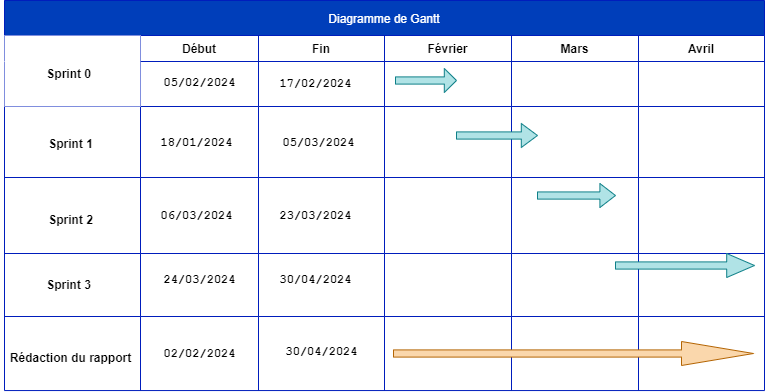

The diagram above was exported from draw.io. Its source (the exported page's mxGraphModel, read from the mxfile embedded in the PNG):
<mxGraphModel dx="1050" dy="1699" grid="0" gridSize="10" guides="1" tooltips="1" connect="1" arrows="1" fold="1" page="1" pageScale="1" pageWidth="827" pageHeight="1169" background="none" math="0" shadow="0">
  <root>
    <mxCell id="0" />
    <mxCell id="1" parent="0" />
    <mxCell id="jkkNb7bbu3UWyOQqT1hD-44" value="Diagramme de Gantt" style="shape=table;childLayout=tableLayout;startSize=35;collapsible=0;recursiveResize=0;expand=0;verticalAlign=middle;fillColor=#003EBA;strokeColor=#001DBC;fontColor=#ffffff;" vertex="1" parent="1">
      <mxGeometry x="34" y="-109" width="760" height="390.0498352050781" as="geometry" />
    </mxCell>
    <mxCell id="jkkNb7bbu3UWyOQqT1hD-45" value="" style="shape=tableRow;horizontal=0;swimlaneHead=0;swimlaneBody=0;top=0;left=0;strokeColor=inherit;bottom=0;right=0;dropTarget=0;fontStyle=0;fillColor=none;points=[[0,0.5],[1,0.5]];portConstraint=eastwest;startSize=0;collapsible=0;recursiveResize=0;expand=0;" vertex="1" parent="jkkNb7bbu3UWyOQqT1hD-44">
      <mxGeometry y="35" width="760" height="71" as="geometry" />
    </mxCell>
    <mxCell id="jkkNb7bbu3UWyOQqT1hD-87" style="swimlane;swimlaneHead=0;swimlaneBody=0;fontStyle=0;strokeColor=inherit;connectable=0;fillColor=default;startSize=26;collapsible=0;recursiveResize=0;expand=0;swimlaneFillColor=default;swimlaneLine=0;" vertex="1" parent="jkkNb7bbu3UWyOQqT1hD-45">
      <mxGeometry width="136" height="71" as="geometry">
        <mxRectangle width="136" height="71" as="alternateBounds" />
      </mxGeometry>
    </mxCell>
    <mxCell id="jkkNb7bbu3UWyOQqT1hD-119" value="&lt;b&gt;Sprint 0&lt;/b&gt;" style="text;html=1;align=right;verticalAlign=middle;resizable=0;points=[];autosize=1;strokeColor=none;fillColor=none;" vertex="1" parent="jkkNb7bbu3UWyOQqT1hD-87">
      <mxGeometry x="25" y="26" width="63" height="26" as="geometry" />
    </mxCell>
    <mxCell id="jkkNb7bbu3UWyOQqT1hD-46" value="Début" style="swimlane;swimlaneHead=0;swimlaneBody=0;fontStyle=1;strokeColor=inherit;connectable=0;fillColor=none;startSize=26;collapsible=0;recursiveResize=0;expand=0;swimlaneFillColor=none;" vertex="1" parent="jkkNb7bbu3UWyOQqT1hD-45">
      <mxGeometry x="136" width="118" height="71" as="geometry">
        <mxRectangle width="118" height="71" as="alternateBounds" />
      </mxGeometry>
    </mxCell>
    <mxCell id="jkkNb7bbu3UWyOQqT1hD-134" value="&lt;b&gt;&lt;font face=&quot;Courier New&quot;&gt;05/02/2024&lt;/font&gt;&lt;/b&gt;" style="text;html=1;align=center;verticalAlign=middle;resizable=0;points=[];autosize=1;strokeColor=none;fillColor=none;" vertex="1" parent="jkkNb7bbu3UWyOQqT1hD-46">
      <mxGeometry x="14" y="33" width="90" height="28" as="geometry" />
    </mxCell>
    <mxCell id="jkkNb7bbu3UWyOQqT1hD-47" value="Fin" style="swimlane;swimlaneHead=0;swimlaneBody=0;fontStyle=1;strokeColor=inherit;connectable=0;fillColor=none;startSize=26;collapsible=0;recursiveResize=0;expand=0;" vertex="1" parent="jkkNb7bbu3UWyOQqT1hD-45">
      <mxGeometry x="254" width="126" height="71" as="geometry">
        <mxRectangle width="126" height="71" as="alternateBounds" />
      </mxGeometry>
    </mxCell>
    <mxCell id="jkkNb7bbu3UWyOQqT1hD-135" value="&lt;b style=&quot;&quot;&gt;&lt;font face=&quot;Courier New&quot;&gt;17/02/2024&lt;/font&gt;&lt;/b&gt;" style="text;html=1;align=center;verticalAlign=middle;resizable=0;points=[];autosize=1;strokeColor=none;fillColor=none;" vertex="1" parent="jkkNb7bbu3UWyOQqT1hD-47">
      <mxGeometry x="12" y="34" width="90" height="28" as="geometry" />
    </mxCell>
    <mxCell id="jkkNb7bbu3UWyOQqT1hD-48" value="Février" style="swimlane;swimlaneHead=0;swimlaneBody=0;fontStyle=1;strokeColor=inherit;connectable=0;fillColor=none;startSize=26;collapsible=0;recursiveResize=0;expand=0;" vertex="1" parent="jkkNb7bbu3UWyOQqT1hD-45">
      <mxGeometry x="380" width="127" height="71" as="geometry">
        <mxRectangle width="127" height="71" as="alternateBounds" />
      </mxGeometry>
    </mxCell>
    <mxCell id="jkkNb7bbu3UWyOQqT1hD-145" value="" style="shape=singleArrow;whiteSpace=wrap;html=1;fillColor=#b0e3e6;strokeColor=#0e8088;" vertex="1" parent="jkkNb7bbu3UWyOQqT1hD-48">
      <mxGeometry x="11" y="33" width="61" height="24" as="geometry" />
    </mxCell>
    <mxCell id="jkkNb7bbu3UWyOQqT1hD-49" value="Mars" style="swimlane;swimlaneHead=0;swimlaneBody=0;fontStyle=1;strokeColor=inherit;connectable=0;fillColor=none;startSize=26;collapsible=0;recursiveResize=0;expand=0;" vertex="1" parent="jkkNb7bbu3UWyOQqT1hD-45">
      <mxGeometry x="507" width="127" height="71" as="geometry">
        <mxRectangle width="127" height="71" as="alternateBounds" />
      </mxGeometry>
    </mxCell>
    <mxCell id="jkkNb7bbu3UWyOQqT1hD-50" value="Avril" style="swimlane;swimlaneHead=0;swimlaneBody=0;fontStyle=1;strokeColor=inherit;connectable=0;fillColor=none;startSize=26;collapsible=0;recursiveResize=0;expand=0;" vertex="1" parent="jkkNb7bbu3UWyOQqT1hD-45">
      <mxGeometry x="634" width="126" height="71" as="geometry">
        <mxRectangle width="126" height="71" as="alternateBounds" />
      </mxGeometry>
    </mxCell>
    <mxCell id="jkkNb7bbu3UWyOQqT1hD-52" value="" style="shape=tableRow;horizontal=0;swimlaneHead=0;swimlaneBody=0;top=0;left=0;strokeColor=inherit;bottom=0;right=0;dropTarget=0;fontStyle=0;fillColor=none;points=[[0,0.5],[1,0.5]];portConstraint=eastwest;startSize=0;collapsible=0;recursiveResize=0;expand=0;" vertex="1" parent="jkkNb7bbu3UWyOQqT1hD-44">
      <mxGeometry y="106" width="760" height="71" as="geometry" />
    </mxCell>
    <mxCell id="jkkNb7bbu3UWyOQqT1hD-88" style="swimlane;swimlaneHead=0;swimlaneBody=0;fontStyle=0;connectable=0;strokeColor=inherit;fillColor=none;startSize=0;collapsible=0;recursiveResize=0;expand=0;" vertex="1" parent="jkkNb7bbu3UWyOQqT1hD-52">
      <mxGeometry width="136" height="71" as="geometry">
        <mxRectangle width="136" height="71" as="alternateBounds" />
      </mxGeometry>
    </mxCell>
    <mxCell id="jkkNb7bbu3UWyOQqT1hD-130" value="&lt;b&gt;Sprint 1&lt;/b&gt;" style="text;html=1;align=center;verticalAlign=middle;resizable=0;points=[];autosize=1;strokeColor=none;fillColor=none;" vertex="1" parent="jkkNb7bbu3UWyOQqT1hD-88">
      <mxGeometry x="34" y="25" width="63" height="26" as="geometry" />
    </mxCell>
    <mxCell id="jkkNb7bbu3UWyOQqT1hD-53" value="" style="swimlane;swimlaneHead=0;swimlaneBody=0;fontStyle=0;connectable=0;strokeColor=inherit;fillColor=none;startSize=0;collapsible=0;recursiveResize=0;expand=0;swimlaneLine=1;" vertex="1" parent="jkkNb7bbu3UWyOQqT1hD-52">
      <mxGeometry x="136" width="118" height="71" as="geometry">
        <mxRectangle width="118" height="71" as="alternateBounds" />
      </mxGeometry>
    </mxCell>
    <mxCell id="jkkNb7bbu3UWyOQqT1hD-54" value="" style="swimlane;swimlaneHead=0;swimlaneBody=0;fontStyle=0;connectable=0;strokeColor=inherit;fillColor=none;startSize=0;collapsible=0;recursiveResize=0;expand=0;swimlaneLine=1;" vertex="1" parent="jkkNb7bbu3UWyOQqT1hD-52">
      <mxGeometry x="254" width="126" height="71" as="geometry">
        <mxRectangle width="126" height="71" as="alternateBounds" />
      </mxGeometry>
    </mxCell>
    <mxCell id="jkkNb7bbu3UWyOQqT1hD-137" value="&lt;b&gt;&lt;font face=&quot;Courier New&quot;&gt;05/03/2024&lt;/font&gt;&lt;/b&gt;" style="text;html=1;align=center;verticalAlign=middle;resizable=0;points=[];autosize=1;strokeColor=none;fillColor=none;" vertex="1" parent="jkkNb7bbu3UWyOQqT1hD-54">
      <mxGeometry x="15" y="21.5" width="90" height="28" as="geometry" />
    </mxCell>
    <mxCell id="jkkNb7bbu3UWyOQqT1hD-55" value="" style="swimlane;swimlaneHead=0;swimlaneBody=0;fontStyle=0;connectable=0;strokeColor=inherit;fillColor=none;startSize=0;collapsible=0;recursiveResize=0;expand=0;swimlaneLine=1;" vertex="1" parent="jkkNb7bbu3UWyOQqT1hD-52">
      <mxGeometry x="380" width="127" height="71" as="geometry">
        <mxRectangle width="127" height="71" as="alternateBounds" />
      </mxGeometry>
    </mxCell>
    <mxCell id="jkkNb7bbu3UWyOQqT1hD-146" value="" style="shape=singleArrow;whiteSpace=wrap;html=1;fillColor=#b0e3e6;strokeColor=#0e8088;" vertex="1" parent="jkkNb7bbu3UWyOQqT1hD-55">
      <mxGeometry x="72" y="17" width="81" height="24" as="geometry" />
    </mxCell>
    <mxCell id="jkkNb7bbu3UWyOQqT1hD-56" value="" style="swimlane;swimlaneHead=0;swimlaneBody=0;fontStyle=0;connectable=0;strokeColor=inherit;fillColor=none;startSize=0;collapsible=0;recursiveResize=0;expand=0;swimlaneLine=1;" vertex="1" parent="jkkNb7bbu3UWyOQqT1hD-52">
      <mxGeometry x="507" width="127" height="71" as="geometry">
        <mxRectangle width="127" height="71" as="alternateBounds" />
      </mxGeometry>
    </mxCell>
    <mxCell id="jkkNb7bbu3UWyOQqT1hD-57" value="" style="swimlane;swimlaneHead=0;swimlaneBody=0;fontStyle=0;connectable=0;strokeColor=inherit;fillColor=none;startSize=0;collapsible=0;recursiveResize=0;expand=0;swimlaneLine=1;" vertex="1" parent="jkkNb7bbu3UWyOQqT1hD-52">
      <mxGeometry x="634" width="126" height="71" as="geometry">
        <mxRectangle width="126" height="71" as="alternateBounds" />
      </mxGeometry>
    </mxCell>
    <mxCell id="jkkNb7bbu3UWyOQqT1hD-59" value="" style="shape=tableRow;horizontal=0;swimlaneHead=0;swimlaneBody=0;top=0;left=0;strokeColor=inherit;bottom=0;right=0;dropTarget=0;fontStyle=0;fillColor=none;points=[[0,0.5],[1,0.5]];portConstraint=eastwest;startSize=0;collapsible=0;recursiveResize=0;expand=0;" vertex="1" parent="jkkNb7bbu3UWyOQqT1hD-44">
      <mxGeometry y="177" width="760" height="76" as="geometry" />
    </mxCell>
    <mxCell id="jkkNb7bbu3UWyOQqT1hD-89" style="swimlane;swimlaneHead=0;swimlaneBody=0;fontStyle=0;connectable=0;strokeColor=inherit;fillColor=none;startSize=0;collapsible=0;recursiveResize=0;expand=0;" vertex="1" parent="jkkNb7bbu3UWyOQqT1hD-59">
      <mxGeometry width="136" height="76" as="geometry">
        <mxRectangle width="136" height="76" as="alternateBounds" />
      </mxGeometry>
    </mxCell>
    <mxCell id="jkkNb7bbu3UWyOQqT1hD-131" value="&lt;b&gt;Sprint 2&lt;/b&gt;" style="text;html=1;align=center;verticalAlign=middle;resizable=0;points=[];autosize=1;strokeColor=none;fillColor=none;" vertex="1" parent="jkkNb7bbu3UWyOQqT1hD-89">
      <mxGeometry x="34" y="30" width="63" height="26" as="geometry" />
    </mxCell>
    <mxCell id="jkkNb7bbu3UWyOQqT1hD-60" value="" style="swimlane;swimlaneHead=0;swimlaneBody=0;fontStyle=0;connectable=0;strokeColor=inherit;fillColor=none;startSize=0;collapsible=0;recursiveResize=0;expand=0;" vertex="1" parent="jkkNb7bbu3UWyOQqT1hD-59">
      <mxGeometry x="136" width="118" height="76" as="geometry">
        <mxRectangle width="118" height="76" as="alternateBounds" />
      </mxGeometry>
    </mxCell>
    <mxCell id="jkkNb7bbu3UWyOQqT1hD-138" value="&lt;b&gt;&lt;font face=&quot;Courier New&quot;&gt;06/03/2024&lt;/font&gt;&lt;/b&gt;" style="text;html=1;align=center;verticalAlign=middle;resizable=0;points=[];autosize=1;strokeColor=none;fillColor=none;" vertex="1" parent="jkkNb7bbu3UWyOQqT1hD-60">
      <mxGeometry x="11" y="24" width="90" height="28" as="geometry" />
    </mxCell>
    <mxCell id="jkkNb7bbu3UWyOQqT1hD-61" value="" style="swimlane;swimlaneHead=0;swimlaneBody=0;fontStyle=0;connectable=0;strokeColor=inherit;fillColor=none;startSize=0;collapsible=0;recursiveResize=0;expand=0;" vertex="1" parent="jkkNb7bbu3UWyOQqT1hD-59">
      <mxGeometry x="254" width="126" height="76" as="geometry">
        <mxRectangle width="126" height="76" as="alternateBounds" />
      </mxGeometry>
    </mxCell>
    <mxCell id="jkkNb7bbu3UWyOQqT1hD-139" value="&lt;font face=&quot;Courier New&quot;&gt;&lt;b&gt;23/03/2024&lt;/b&gt;&lt;/font&gt;" style="text;html=1;align=center;verticalAlign=middle;resizable=0;points=[];autosize=1;strokeColor=none;fillColor=none;" vertex="1" parent="jkkNb7bbu3UWyOQqT1hD-61">
      <mxGeometry x="12" y="24" width="90" height="28" as="geometry" />
    </mxCell>
    <mxCell id="jkkNb7bbu3UWyOQqT1hD-62" value="" style="swimlane;swimlaneHead=0;swimlaneBody=0;fontStyle=0;connectable=0;strokeColor=inherit;fillColor=none;startSize=0;collapsible=0;recursiveResize=0;expand=0;" vertex="1" parent="jkkNb7bbu3UWyOQqT1hD-59">
      <mxGeometry x="380" width="127" height="76" as="geometry">
        <mxRectangle width="127" height="76" as="alternateBounds" />
      </mxGeometry>
    </mxCell>
    <mxCell id="jkkNb7bbu3UWyOQqT1hD-63" value="" style="swimlane;swimlaneHead=0;swimlaneBody=0;fontStyle=0;connectable=0;strokeColor=inherit;fillColor=none;startSize=0;collapsible=0;recursiveResize=0;expand=0;" vertex="1" parent="jkkNb7bbu3UWyOQqT1hD-59">
      <mxGeometry x="507" width="127" height="76" as="geometry">
        <mxRectangle width="127" height="76" as="alternateBounds" />
      </mxGeometry>
    </mxCell>
    <mxCell id="jkkNb7bbu3UWyOQqT1hD-147" value="" style="shape=singleArrow;whiteSpace=wrap;html=1;fillColor=#b0e3e6;strokeColor=#0e8088;" vertex="1" parent="jkkNb7bbu3UWyOQqT1hD-63">
      <mxGeometry x="26" y="6.02" width="78" height="24" as="geometry" />
    </mxCell>
    <mxCell id="jkkNb7bbu3UWyOQqT1hD-64" value="" style="swimlane;swimlaneHead=0;swimlaneBody=0;fontStyle=0;connectable=0;strokeColor=inherit;fillColor=none;startSize=0;collapsible=0;recursiveResize=0;expand=0;" vertex="1" parent="jkkNb7bbu3UWyOQqT1hD-59">
      <mxGeometry x="634" width="126" height="76" as="geometry">
        <mxRectangle width="126" height="76" as="alternateBounds" />
      </mxGeometry>
    </mxCell>
    <mxCell id="jkkNb7bbu3UWyOQqT1hD-66" value="" style="shape=tableRow;horizontal=0;swimlaneHead=0;swimlaneBody=0;top=0;left=0;strokeColor=inherit;bottom=0;right=0;dropTarget=0;fontStyle=0;fillColor=none;points=[[0,0.5],[1,0.5]];portConstraint=eastwest;startSize=0;collapsible=0;recursiveResize=0;expand=0;" vertex="1" parent="jkkNb7bbu3UWyOQqT1hD-44">
      <mxGeometry y="253" width="760" height="63" as="geometry" />
    </mxCell>
    <mxCell id="jkkNb7bbu3UWyOQqT1hD-90" style="swimlane;swimlaneHead=0;swimlaneBody=0;fontStyle=0;connectable=0;strokeColor=inherit;fillColor=none;startSize=0;collapsible=0;recursiveResize=0;expand=0;" vertex="1" parent="jkkNb7bbu3UWyOQqT1hD-66">
      <mxGeometry width="136" height="63" as="geometry">
        <mxRectangle width="136" height="63" as="alternateBounds" />
      </mxGeometry>
    </mxCell>
    <mxCell id="jkkNb7bbu3UWyOQqT1hD-132" value="&lt;b&gt;Sprint 3&lt;/b&gt;" style="text;html=1;align=center;verticalAlign=middle;resizable=0;points=[];autosize=1;strokeColor=none;fillColor=none;" vertex="1" parent="jkkNb7bbu3UWyOQqT1hD-90">
      <mxGeometry x="32" y="18.5" width="63" height="26" as="geometry" />
    </mxCell>
    <mxCell id="jkkNb7bbu3UWyOQqT1hD-67" value="" style="swimlane;swimlaneHead=0;swimlaneBody=0;fontStyle=0;connectable=0;strokeColor=inherit;fillColor=none;startSize=0;collapsible=0;recursiveResize=0;expand=0;" vertex="1" parent="jkkNb7bbu3UWyOQqT1hD-66">
      <mxGeometry x="136" width="118" height="63" as="geometry">
        <mxRectangle width="118" height="63" as="alternateBounds" />
      </mxGeometry>
    </mxCell>
    <mxCell id="jkkNb7bbu3UWyOQqT1hD-140" value="&lt;b&gt;&lt;font face=&quot;Courier New&quot;&gt;24/03/2024&lt;/font&gt;&lt;/b&gt;" style="text;html=1;align=center;verticalAlign=middle;resizable=0;points=[];autosize=1;strokeColor=none;fillColor=none;" vertex="1" parent="jkkNb7bbu3UWyOQqT1hD-67">
      <mxGeometry x="14" y="12" width="90" height="28" as="geometry" />
    </mxCell>
    <mxCell id="jkkNb7bbu3UWyOQqT1hD-68" value="" style="swimlane;swimlaneHead=0;swimlaneBody=0;fontStyle=0;connectable=0;strokeColor=inherit;fillColor=none;startSize=0;collapsible=0;recursiveResize=0;expand=0;" vertex="1" parent="jkkNb7bbu3UWyOQqT1hD-66">
      <mxGeometry x="254" width="126" height="63" as="geometry">
        <mxRectangle width="126" height="63" as="alternateBounds" />
      </mxGeometry>
    </mxCell>
    <mxCell id="jkkNb7bbu3UWyOQqT1hD-141" value="&lt;b&gt;&lt;font face=&quot;Courier New&quot;&gt;30/04/2024&lt;/font&gt;&lt;/b&gt;" style="text;html=1;align=center;verticalAlign=middle;resizable=0;points=[];autosize=1;strokeColor=none;fillColor=none;" vertex="1" parent="jkkNb7bbu3UWyOQqT1hD-68">
      <mxGeometry x="12" y="12" width="90" height="28" as="geometry" />
    </mxCell>
    <mxCell id="jkkNb7bbu3UWyOQqT1hD-69" value="" style="swimlane;swimlaneHead=0;swimlaneBody=0;fontStyle=0;connectable=0;strokeColor=inherit;fillColor=none;startSize=0;collapsible=0;recursiveResize=0;expand=0;" vertex="1" parent="jkkNb7bbu3UWyOQqT1hD-66">
      <mxGeometry x="380" width="127" height="63" as="geometry">
        <mxRectangle width="127" height="63" as="alternateBounds" />
      </mxGeometry>
    </mxCell>
    <mxCell id="jkkNb7bbu3UWyOQqT1hD-70" value="" style="swimlane;swimlaneHead=0;swimlaneBody=0;fontStyle=0;connectable=0;strokeColor=inherit;fillColor=none;startSize=0;collapsible=0;recursiveResize=0;expand=0;" vertex="1" parent="jkkNb7bbu3UWyOQqT1hD-66">
      <mxGeometry x="507" width="127" height="63" as="geometry">
        <mxRectangle width="127" height="63" as="alternateBounds" />
      </mxGeometry>
    </mxCell>
    <mxCell id="jkkNb7bbu3UWyOQqT1hD-71" value="" style="swimlane;swimlaneHead=0;swimlaneBody=0;fontStyle=0;connectable=0;strokeColor=inherit;fillColor=none;startSize=0;collapsible=0;recursiveResize=0;expand=0;" vertex="1" parent="jkkNb7bbu3UWyOQqT1hD-66">
      <mxGeometry x="634" width="126" height="63" as="geometry">
        <mxRectangle width="126" height="63" as="alternateBounds" />
      </mxGeometry>
    </mxCell>
    <mxCell id="jkkNb7bbu3UWyOQqT1hD-148" value="" style="shape=singleArrow;whiteSpace=wrap;html=1;fillColor=#b0e3e6;strokeColor=#0e8088;" vertex="1" parent="jkkNb7bbu3UWyOQqT1hD-71">
      <mxGeometry x="-23" width="139" height="24" as="geometry" />
    </mxCell>
    <mxCell id="jkkNb7bbu3UWyOQqT1hD-73" value="" style="shape=tableRow;horizontal=0;swimlaneHead=0;swimlaneBody=0;top=0;left=0;strokeColor=inherit;bottom=0;right=0;dropTarget=0;fontStyle=0;fillColor=none;points=[[0,0.5],[1,0.5]];portConstraint=eastwest;startSize=0;collapsible=0;recursiveResize=0;expand=0;" vertex="1" parent="jkkNb7bbu3UWyOQqT1hD-44">
      <mxGeometry y="316" width="760" height="74" as="geometry" />
    </mxCell>
    <mxCell id="jkkNb7bbu3UWyOQqT1hD-91" style="swimlane;swimlaneHead=0;swimlaneBody=0;fontStyle=0;connectable=0;strokeColor=inherit;fillColor=none;startSize=0;collapsible=0;recursiveResize=0;expand=0;" vertex="1" parent="jkkNb7bbu3UWyOQqT1hD-73">
      <mxGeometry width="136" height="74" as="geometry">
        <mxRectangle width="136" height="74" as="alternateBounds" />
      </mxGeometry>
    </mxCell>
    <mxCell id="jkkNb7bbu3UWyOQqT1hD-133" value="&lt;b&gt;Rédaction du rapport&lt;/b&gt;" style="text;html=1;align=center;verticalAlign=middle;resizable=0;points=[];autosize=1;strokeColor=none;fillColor=none;" vertex="1" parent="jkkNb7bbu3UWyOQqT1hD-91">
      <mxGeometry x="-4" y="28.5" width="139" height="26" as="geometry" />
    </mxCell>
    <mxCell id="jkkNb7bbu3UWyOQqT1hD-74" value="" style="swimlane;swimlaneHead=0;swimlaneBody=0;fontStyle=0;connectable=0;strokeColor=inherit;fillColor=none;startSize=0;collapsible=0;recursiveResize=0;expand=0;" vertex="1" parent="jkkNb7bbu3UWyOQqT1hD-73">
      <mxGeometry x="136" width="118" height="74" as="geometry">
        <mxRectangle width="118" height="74" as="alternateBounds" />
      </mxGeometry>
    </mxCell>
    <mxCell id="jkkNb7bbu3UWyOQqT1hD-142" value="&lt;font face=&quot;Courier New&quot;&gt;&lt;b&gt;02/02/2024&lt;/b&gt;&lt;/font&gt;" style="text;html=1;align=center;verticalAlign=middle;resizable=0;points=[];autosize=1;strokeColor=none;fillColor=none;" vertex="1" parent="jkkNb7bbu3UWyOQqT1hD-74">
      <mxGeometry x="14" y="23" width="90" height="28" as="geometry" />
    </mxCell>
    <mxCell id="jkkNb7bbu3UWyOQqT1hD-75" value="" style="swimlane;swimlaneHead=0;swimlaneBody=0;fontStyle=0;connectable=0;strokeColor=inherit;fillColor=none;startSize=0;collapsible=0;recursiveResize=0;expand=0;" vertex="1" parent="jkkNb7bbu3UWyOQqT1hD-73">
      <mxGeometry x="254" width="126" height="74" as="geometry">
        <mxRectangle width="126" height="74" as="alternateBounds" />
      </mxGeometry>
    </mxCell>
    <mxCell id="jkkNb7bbu3UWyOQqT1hD-143" value="&lt;font face=&quot;Courier New&quot;&gt;&lt;b&gt;30/04/2024&lt;/b&gt;&lt;/font&gt;" style="text;html=1;align=center;verticalAlign=middle;resizable=0;points=[];autosize=1;strokeColor=none;fillColor=none;" vertex="1" parent="jkkNb7bbu3UWyOQqT1hD-75">
      <mxGeometry x="18" y="21" width="90" height="28" as="geometry" />
    </mxCell>
    <mxCell id="jkkNb7bbu3UWyOQqT1hD-76" value="" style="swimlane;swimlaneHead=0;swimlaneBody=0;fontStyle=0;connectable=0;strokeColor=inherit;fillColor=none;startSize=0;collapsible=0;recursiveResize=0;expand=0;" vertex="1" parent="jkkNb7bbu3UWyOQqT1hD-73">
      <mxGeometry x="380" width="127" height="74" as="geometry">
        <mxRectangle width="127" height="74" as="alternateBounds" />
      </mxGeometry>
    </mxCell>
    <mxCell id="jkkNb7bbu3UWyOQqT1hD-149" value="" style="shape=singleArrow;whiteSpace=wrap;html=1;fillColor=#fad7ac;strokeColor=#b46504;" vertex="1" parent="jkkNb7bbu3UWyOQqT1hD-76">
      <mxGeometry x="9" y="25" width="360" height="24" as="geometry" />
    </mxCell>
    <mxCell id="jkkNb7bbu3UWyOQqT1hD-77" value="" style="swimlane;swimlaneHead=0;swimlaneBody=0;fontStyle=0;connectable=0;strokeColor=inherit;fillColor=none;startSize=0;collapsible=0;recursiveResize=0;expand=0;" vertex="1" parent="jkkNb7bbu3UWyOQqT1hD-73">
      <mxGeometry x="507" width="127" height="74" as="geometry">
        <mxRectangle width="127" height="74" as="alternateBounds" />
      </mxGeometry>
    </mxCell>
    <mxCell id="jkkNb7bbu3UWyOQqT1hD-78" value="" style="swimlane;swimlaneHead=0;swimlaneBody=0;fontStyle=0;connectable=0;strokeColor=inherit;fillColor=none;startSize=0;collapsible=0;recursiveResize=0;expand=0;" vertex="1" parent="jkkNb7bbu3UWyOQqT1hD-73">
      <mxGeometry x="634" width="126" height="74" as="geometry">
        <mxRectangle width="126" height="74" as="alternateBounds" />
      </mxGeometry>
    </mxCell>
    <mxCell id="jkkNb7bbu3UWyOQqT1hD-136" value="&lt;font face=&quot;Courier New&quot;&gt;&lt;b&gt;18/01/2024&lt;/b&gt;&lt;/font&gt;" style="text;html=1;align=center;verticalAlign=middle;resizable=0;points=[];autosize=1;strokeColor=none;fillColor=none;" vertex="1" parent="1">
      <mxGeometry x="181" y="19" width="90" height="28" as="geometry" />
    </mxCell>
  </root>
</mxGraphModel>